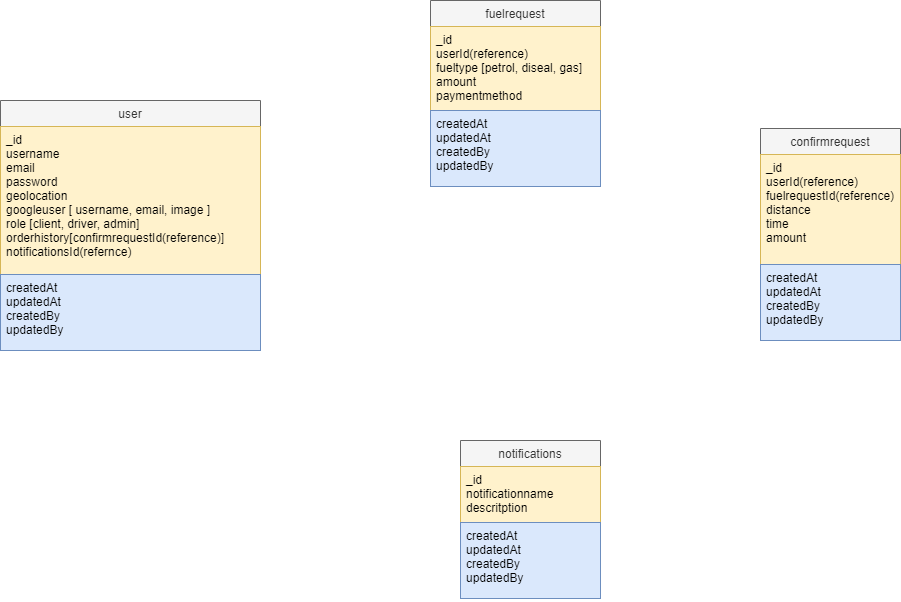

The diagram above was exported from draw.io. Its source (the exported page's mxGraphModel, read from the mxfile embedded in the PNG):
<mxGraphModel dx="1887" dy="875" grid="1" gridSize="10" guides="1" tooltips="1" connect="1" arrows="1" fold="1" page="1" pageScale="1" pageWidth="850" pageHeight="1100" math="0" shadow="0">
  <root>
    <mxCell id="0" />
    <mxCell id="1" parent="0" />
    <mxCell id="zITsZkWecgTjm1I5n9DP-1" value="user" style="swimlane;fontStyle=0;childLayout=stackLayout;horizontal=1;startSize=26;fillColor=#f5f5f5;horizontalStack=0;resizeParent=1;resizeParentMax=0;resizeLast=0;collapsible=1;marginBottom=0;fontColor=#333333;strokeColor=#666666;" vertex="1" parent="1">
      <mxGeometry x="240" y="110" width="260" height="250" as="geometry" />
    </mxCell>
    <mxCell id="zITsZkWecgTjm1I5n9DP-2" value="_id&#10;username&#10;email&#10;password&#10;geolocation&#10;googleuser [ username, email, image ]&#10;role [client, driver, admin]&#10;orderhistory[confirmrequestId(reference)]&#10;notificationsId(refernce)&#10;&#10;" style="text;align=left;verticalAlign=top;spacingLeft=4;spacingRight=4;overflow=hidden;rotatable=0;points=[[0,0.5],[1,0.5]];portConstraint=eastwest;fillColor=#fff2cc;strokeColor=#d6b656;" vertex="1" parent="zITsZkWecgTjm1I5n9DP-1">
      <mxGeometry y="26" width="260" height="148" as="geometry" />
    </mxCell>
    <mxCell id="zITsZkWecgTjm1I5n9DP-13" value="createdAt&#10;updatedAt&#10;createdBy&#10;updatedBy" style="text;strokeColor=#6c8ebf;fillColor=#dae8fc;align=left;verticalAlign=top;spacingLeft=4;spacingRight=4;overflow=hidden;rotatable=0;points=[[0,0.5],[1,0.5]];portConstraint=eastwest;" vertex="1" parent="zITsZkWecgTjm1I5n9DP-1">
      <mxGeometry y="174" width="260" height="76" as="geometry" />
    </mxCell>
    <mxCell id="zITsZkWecgTjm1I5n9DP-5" value="fuelrequest" style="swimlane;fontStyle=0;childLayout=stackLayout;horizontal=1;startSize=26;fillColor=#f5f5f5;horizontalStack=0;resizeParent=1;resizeParentMax=0;resizeLast=0;collapsible=1;marginBottom=0;fontColor=#333333;strokeColor=#666666;" vertex="1" parent="1">
      <mxGeometry x="670" y="10" width="170" height="186" as="geometry" />
    </mxCell>
    <mxCell id="zITsZkWecgTjm1I5n9DP-6" value="_id&#10;userId(reference)&#10;fueltype [petrol, diseal, gas]&#10;amount&#10;paymentmethod" style="text;strokeColor=#d6b656;fillColor=#fff2cc;align=left;verticalAlign=top;spacingLeft=4;spacingRight=4;overflow=hidden;rotatable=0;points=[[0,0.5],[1,0.5]];portConstraint=eastwest;" vertex="1" parent="zITsZkWecgTjm1I5n9DP-5">
      <mxGeometry y="26" width="170" height="84" as="geometry" />
    </mxCell>
    <mxCell id="zITsZkWecgTjm1I5n9DP-16" value="createdAt&#10;updatedAt&#10;createdBy&#10;updatedBy" style="text;strokeColor=#6c8ebf;fillColor=#dae8fc;align=left;verticalAlign=top;spacingLeft=4;spacingRight=4;overflow=hidden;rotatable=0;points=[[0,0.5],[1,0.5]];portConstraint=eastwest;strokeWidth=1;" vertex="1" parent="zITsZkWecgTjm1I5n9DP-5">
      <mxGeometry y="110" width="170" height="76" as="geometry" />
    </mxCell>
    <mxCell id="zITsZkWecgTjm1I5n9DP-17" value="confirmrequest" style="swimlane;fontStyle=0;childLayout=stackLayout;horizontal=1;startSize=26;fillColor=#f5f5f5;horizontalStack=0;resizeParent=1;resizeParentMax=0;resizeLast=0;collapsible=1;marginBottom=0;fontColor=#333333;strokeColor=#666666;" vertex="1" parent="1">
      <mxGeometry x="1000" y="138" width="140" height="212" as="geometry" />
    </mxCell>
    <mxCell id="zITsZkWecgTjm1I5n9DP-18" value="_id&#10;userId(reference)&#10;fuelrequestId(reference)&#10;distance&#10;time&#10;amount" style="text;strokeColor=#d6b656;fillColor=#fff2cc;align=left;verticalAlign=top;spacingLeft=4;spacingRight=4;overflow=hidden;rotatable=0;points=[[0,0.5],[1,0.5]];portConstraint=eastwest;" vertex="1" parent="zITsZkWecgTjm1I5n9DP-17">
      <mxGeometry y="26" width="140" height="110" as="geometry" />
    </mxCell>
    <mxCell id="zITsZkWecgTjm1I5n9DP-20" value="createdAt&#10;updatedAt&#10;createdBy&#10;updatedBy" style="text;strokeColor=#6c8ebf;fillColor=#dae8fc;align=left;verticalAlign=top;spacingLeft=4;spacingRight=4;overflow=hidden;rotatable=0;points=[[0,0.5],[1,0.5]];portConstraint=eastwest;strokeWidth=1;" vertex="1" parent="zITsZkWecgTjm1I5n9DP-17">
      <mxGeometry y="136" width="140" height="76" as="geometry" />
    </mxCell>
    <mxCell id="zITsZkWecgTjm1I5n9DP-26" value="notifications" style="swimlane;fontStyle=0;childLayout=stackLayout;horizontal=1;startSize=26;fillColor=#f5f5f5;horizontalStack=0;resizeParent=1;resizeParentMax=0;resizeLast=0;collapsible=1;marginBottom=0;fontColor=#333333;strokeColor=#666666;" vertex="1" parent="1">
      <mxGeometry x="700" y="450" width="140" height="158" as="geometry" />
    </mxCell>
    <mxCell id="zITsZkWecgTjm1I5n9DP-27" value="_id&#10;notificationname&#10;descritption" style="text;strokeColor=#d6b656;fillColor=#fff2cc;align=left;verticalAlign=top;spacingLeft=4;spacingRight=4;overflow=hidden;rotatable=0;points=[[0,0.5],[1,0.5]];portConstraint=eastwest;" vertex="1" parent="zITsZkWecgTjm1I5n9DP-26">
      <mxGeometry y="26" width="140" height="56" as="geometry" />
    </mxCell>
    <mxCell id="zITsZkWecgTjm1I5n9DP-28" value="createdAt&#10;updatedAt&#10;createdBy&#10;updatedBy" style="text;strokeColor=#6c8ebf;fillColor=#dae8fc;align=left;verticalAlign=top;spacingLeft=4;spacingRight=4;overflow=hidden;rotatable=0;points=[[0,0.5],[1,0.5]];portConstraint=eastwest;strokeWidth=1;" vertex="1" parent="zITsZkWecgTjm1I5n9DP-26">
      <mxGeometry y="82" width="140" height="76" as="geometry" />
    </mxCell>
  </root>
</mxGraphModel>